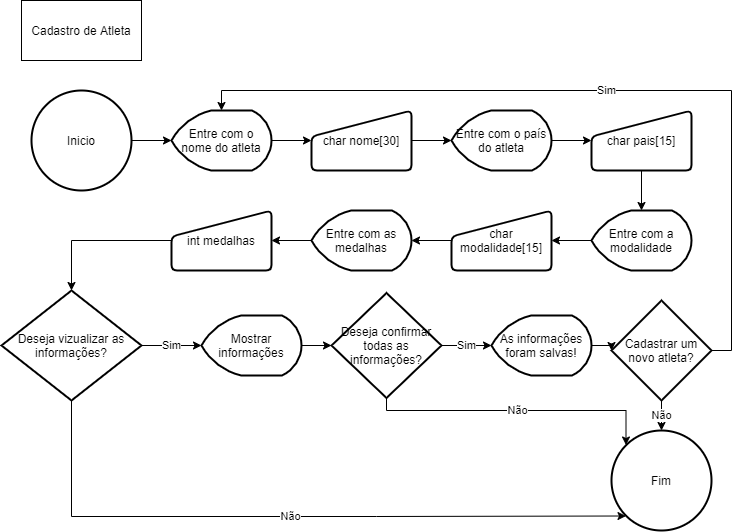

The diagram above was exported from draw.io. Its source (the exported page's mxGraphModel, read from the mxfile embedded in the PNG):
<mxGraphModel dx="868" dy="1570" grid="1" gridSize="10" guides="1" tooltips="1" connect="1" arrows="1" fold="1" page="1" pageScale="1" pageWidth="827" pageHeight="1169" math="0" shadow="0">
  <root>
    <mxCell id="0" />
    <mxCell id="1" parent="0" />
    <mxCell id="zRbxLh9wbdgasB450IYE-1" value="Cadastro de Atleta" style="rounded=0;whiteSpace=wrap;html=1;" parent="1" vertex="1">
      <mxGeometry x="40" y="-410" width="120" height="60" as="geometry" />
    </mxCell>
    <mxCell id="zRbxLh9wbdgasB450IYE-3" style="edgeStyle=orthogonalEdgeStyle;rounded=0;orthogonalLoop=1;jettySize=auto;html=1;exitX=1;exitY=0.5;exitDx=0;exitDy=0;exitPerimeter=0;" parent="1" source="zRbxLh9wbdgasB450IYE-2" target="zRbxLh9wbdgasB450IYE-4" edge="1">
      <mxGeometry relative="1" as="geometry">
        <mxPoint x="200" y="-270" as="targetPoint" />
      </mxGeometry>
    </mxCell>
    <mxCell id="zRbxLh9wbdgasB450IYE-2" value="Inicio" style="strokeWidth=2;html=1;shape=mxgraph.flowchart.start_2;whiteSpace=wrap;" parent="1" vertex="1">
      <mxGeometry x="50" y="-320" width="100" height="100" as="geometry" />
    </mxCell>
    <mxCell id="zRbxLh9wbdgasB450IYE-5" style="edgeStyle=orthogonalEdgeStyle;rounded=0;orthogonalLoop=1;jettySize=auto;html=1;exitX=1;exitY=0.5;exitDx=0;exitDy=0;exitPerimeter=0;" parent="1" source="zRbxLh9wbdgasB450IYE-4" target="zRbxLh9wbdgasB450IYE-6" edge="1">
      <mxGeometry relative="1" as="geometry">
        <mxPoint x="330" y="-270" as="targetPoint" />
      </mxGeometry>
    </mxCell>
    <mxCell id="zRbxLh9wbdgasB450IYE-4" value="Entre com o nome do atleta" style="strokeWidth=2;html=1;shape=mxgraph.flowchart.display;whiteSpace=wrap;" parent="1" vertex="1">
      <mxGeometry x="190" y="-300" width="100" height="60" as="geometry" />
    </mxCell>
    <mxCell id="zRbxLh9wbdgasB450IYE-7" style="edgeStyle=orthogonalEdgeStyle;rounded=0;orthogonalLoop=1;jettySize=auto;html=1;exitX=1;exitY=0.5;exitDx=0;exitDy=0;" parent="1" source="zRbxLh9wbdgasB450IYE-6" target="zRbxLh9wbdgasB450IYE-8" edge="1">
      <mxGeometry relative="1" as="geometry">
        <mxPoint x="470" y="-270" as="targetPoint" />
      </mxGeometry>
    </mxCell>
    <mxCell id="zRbxLh9wbdgasB450IYE-6" value="char nome[30]" style="html=1;strokeWidth=2;shape=manualInput;whiteSpace=wrap;rounded=1;size=26;arcSize=11;" parent="1" vertex="1">
      <mxGeometry x="330" y="-300" width="100" height="60" as="geometry" />
    </mxCell>
    <mxCell id="zRbxLh9wbdgasB450IYE-9" style="edgeStyle=orthogonalEdgeStyle;rounded=0;orthogonalLoop=1;jettySize=auto;html=1;exitX=1;exitY=0.5;exitDx=0;exitDy=0;exitPerimeter=0;" parent="1" source="zRbxLh9wbdgasB450IYE-8" target="zRbxLh9wbdgasB450IYE-10" edge="1">
      <mxGeometry relative="1" as="geometry">
        <mxPoint x="610" y="-270" as="targetPoint" />
      </mxGeometry>
    </mxCell>
    <mxCell id="zRbxLh9wbdgasB450IYE-8" value="Entre com o país&lt;br&gt;do atleta" style="strokeWidth=2;html=1;shape=mxgraph.flowchart.display;whiteSpace=wrap;" parent="1" vertex="1">
      <mxGeometry x="470" y="-300" width="100" height="60" as="geometry" />
    </mxCell>
    <mxCell id="zRbxLh9wbdgasB450IYE-11" style="edgeStyle=orthogonalEdgeStyle;rounded=0;orthogonalLoop=1;jettySize=auto;html=1;exitX=0.5;exitY=1;exitDx=0;exitDy=0;" parent="1" source="zRbxLh9wbdgasB450IYE-10" target="zRbxLh9wbdgasB450IYE-12" edge="1">
      <mxGeometry relative="1" as="geometry">
        <mxPoint x="660" y="-200" as="targetPoint" />
      </mxGeometry>
    </mxCell>
    <mxCell id="zRbxLh9wbdgasB450IYE-10" value="char pais[15]" style="html=1;strokeWidth=2;shape=manualInput;whiteSpace=wrap;rounded=1;size=26;arcSize=11;" parent="1" vertex="1">
      <mxGeometry x="610" y="-300" width="100" height="60" as="geometry" />
    </mxCell>
    <mxCell id="zRbxLh9wbdgasB450IYE-13" style="edgeStyle=orthogonalEdgeStyle;rounded=0;orthogonalLoop=1;jettySize=auto;html=1;exitX=0;exitY=0.5;exitDx=0;exitDy=0;exitPerimeter=0;" parent="1" source="zRbxLh9wbdgasB450IYE-12" target="zRbxLh9wbdgasB450IYE-14" edge="1">
      <mxGeometry relative="1" as="geometry">
        <mxPoint x="570" y="-170" as="targetPoint" />
      </mxGeometry>
    </mxCell>
    <mxCell id="zRbxLh9wbdgasB450IYE-12" value="Entre com a modalidade" style="strokeWidth=2;html=1;shape=mxgraph.flowchart.display;whiteSpace=wrap;" parent="1" vertex="1">
      <mxGeometry x="610" y="-200" width="100" height="60" as="geometry" />
    </mxCell>
    <mxCell id="zRbxLh9wbdgasB450IYE-15" style="edgeStyle=orthogonalEdgeStyle;rounded=0;orthogonalLoop=1;jettySize=auto;html=1;exitX=0;exitY=0.5;exitDx=0;exitDy=0;" parent="1" source="zRbxLh9wbdgasB450IYE-14" target="zRbxLh9wbdgasB450IYE-16" edge="1">
      <mxGeometry relative="1" as="geometry">
        <mxPoint x="430" y="-170" as="targetPoint" />
      </mxGeometry>
    </mxCell>
    <mxCell id="zRbxLh9wbdgasB450IYE-14" value="char modalidade[15]" style="html=1;strokeWidth=2;shape=manualInput;whiteSpace=wrap;rounded=1;size=26;arcSize=11;" parent="1" vertex="1">
      <mxGeometry x="470" y="-200" width="100" height="60" as="geometry" />
    </mxCell>
    <mxCell id="zRbxLh9wbdgasB450IYE-17" style="edgeStyle=orthogonalEdgeStyle;rounded=0;orthogonalLoop=1;jettySize=auto;html=1;exitX=0;exitY=0.5;exitDx=0;exitDy=0;exitPerimeter=0;" parent="1" source="zRbxLh9wbdgasB450IYE-16" target="zRbxLh9wbdgasB450IYE-18" edge="1">
      <mxGeometry relative="1" as="geometry">
        <mxPoint x="290" y="-170" as="targetPoint" />
      </mxGeometry>
    </mxCell>
    <mxCell id="zRbxLh9wbdgasB450IYE-16" value="Entre com as medalhas" style="strokeWidth=2;html=1;shape=mxgraph.flowchart.display;whiteSpace=wrap;" parent="1" vertex="1">
      <mxGeometry x="330" y="-200" width="100" height="60" as="geometry" />
    </mxCell>
    <mxCell id="2Q0rwDW3i9Dy_U_ebVG--21" style="edgeStyle=orthogonalEdgeStyle;rounded=0;orthogonalLoop=1;jettySize=auto;html=1;exitX=0;exitY=0.5;exitDx=0;exitDy=0;entryX=0.5;entryY=0;entryDx=0;entryDy=0;entryPerimeter=0;" edge="1" parent="1" source="zRbxLh9wbdgasB450IYE-18" target="2Q0rwDW3i9Dy_U_ebVG--5">
      <mxGeometry relative="1" as="geometry" />
    </mxCell>
    <mxCell id="zRbxLh9wbdgasB450IYE-18" value="int medalhas" style="html=1;strokeWidth=2;shape=manualInput;whiteSpace=wrap;rounded=1;size=26;arcSize=11;" parent="1" vertex="1">
      <mxGeometry x="190" y="-200" width="100" height="60" as="geometry" />
    </mxCell>
    <mxCell id="2Q0rwDW3i9Dy_U_ebVG--11" value="Sim" style="edgeStyle=orthogonalEdgeStyle;rounded=0;orthogonalLoop=1;jettySize=auto;html=1;exitX=1;exitY=0.5;exitDx=0;exitDy=0;exitPerimeter=0;entryX=0;entryY=0.5;entryDx=0;entryDy=0;entryPerimeter=0;" edge="1" parent="1" source="2Q0rwDW3i9Dy_U_ebVG--5" target="2Q0rwDW3i9Dy_U_ebVG--9">
      <mxGeometry relative="1" as="geometry" />
    </mxCell>
    <mxCell id="2Q0rwDW3i9Dy_U_ebVG--22" value="Não" style="edgeStyle=orthogonalEdgeStyle;rounded=0;orthogonalLoop=1;jettySize=auto;html=1;exitX=0.5;exitY=1;exitDx=0;exitDy=0;exitPerimeter=0;entryX=0.145;entryY=0.855;entryDx=0;entryDy=0;entryPerimeter=0;" edge="1" parent="1" source="2Q0rwDW3i9Dy_U_ebVG--5" target="2Q0rwDW3i9Dy_U_ebVG--20">
      <mxGeometry relative="1" as="geometry">
        <mxPoint x="90" y="50" as="targetPoint" />
        <Array as="points">
          <mxPoint x="90" y="106" />
          <mxPoint x="395" y="106" />
        </Array>
      </mxGeometry>
    </mxCell>
    <mxCell id="2Q0rwDW3i9Dy_U_ebVG--5" value="Deseja vizualizar as informações?" style="strokeWidth=2;html=1;shape=mxgraph.flowchart.decision;whiteSpace=wrap;" vertex="1" parent="1">
      <mxGeometry x="20" y="-120" width="140" height="110" as="geometry" />
    </mxCell>
    <mxCell id="2Q0rwDW3i9Dy_U_ebVG--12" style="edgeStyle=orthogonalEdgeStyle;rounded=0;orthogonalLoop=1;jettySize=auto;html=1;exitX=1;exitY=0.5;exitDx=0;exitDy=0;exitPerimeter=0;" edge="1" parent="1" source="2Q0rwDW3i9Dy_U_ebVG--9" target="2Q0rwDW3i9Dy_U_ebVG--13">
      <mxGeometry relative="1" as="geometry">
        <mxPoint x="350" y="-65" as="targetPoint" />
      </mxGeometry>
    </mxCell>
    <mxCell id="2Q0rwDW3i9Dy_U_ebVG--9" value="Mostrar informações" style="strokeWidth=2;html=1;shape=mxgraph.flowchart.display;whiteSpace=wrap;" vertex="1" parent="1">
      <mxGeometry x="220" y="-95" width="100" height="60" as="geometry" />
    </mxCell>
    <mxCell id="2Q0rwDW3i9Dy_U_ebVG--10" style="edgeStyle=orthogonalEdgeStyle;rounded=0;orthogonalLoop=1;jettySize=auto;html=1;exitX=0.5;exitY=1;exitDx=0;exitDy=0;exitPerimeter=0;" edge="1" parent="1" source="2Q0rwDW3i9Dy_U_ebVG--9" target="2Q0rwDW3i9Dy_U_ebVG--9">
      <mxGeometry relative="1" as="geometry" />
    </mxCell>
    <mxCell id="2Q0rwDW3i9Dy_U_ebVG--14" value="Sim" style="edgeStyle=orthogonalEdgeStyle;rounded=0;orthogonalLoop=1;jettySize=auto;html=1;exitX=1;exitY=0.5;exitDx=0;exitDy=0;exitPerimeter=0;entryX=0;entryY=0.5;entryDx=0;entryDy=0;entryPerimeter=0;" edge="1" parent="1" source="2Q0rwDW3i9Dy_U_ebVG--13" target="2Q0rwDW3i9Dy_U_ebVG--15">
      <mxGeometry relative="1" as="geometry">
        <mxPoint x="510" y="-65" as="targetPoint" />
      </mxGeometry>
    </mxCell>
    <mxCell id="2Q0rwDW3i9Dy_U_ebVG--23" value="Não" style="edgeStyle=orthogonalEdgeStyle;rounded=0;orthogonalLoop=1;jettySize=auto;html=1;exitX=0.5;exitY=1;exitDx=0;exitDy=0;exitPerimeter=0;entryX=0.145;entryY=0.145;entryDx=0;entryDy=0;entryPerimeter=0;" edge="1" parent="1" source="2Q0rwDW3i9Dy_U_ebVG--13" target="2Q0rwDW3i9Dy_U_ebVG--20">
      <mxGeometry relative="1" as="geometry">
        <mxPoint x="405" y="40" as="targetPoint" />
        <Array as="points">
          <mxPoint x="405" />
          <mxPoint x="645" />
        </Array>
      </mxGeometry>
    </mxCell>
    <mxCell id="2Q0rwDW3i9Dy_U_ebVG--13" value="Deseja confirmar todas as informações?" style="strokeWidth=2;html=1;shape=mxgraph.flowchart.decision;whiteSpace=wrap;" vertex="1" parent="1">
      <mxGeometry x="350" y="-117.5" width="110" height="105" as="geometry" />
    </mxCell>
    <mxCell id="2Q0rwDW3i9Dy_U_ebVG--16" style="edgeStyle=orthogonalEdgeStyle;rounded=0;orthogonalLoop=1;jettySize=auto;html=1;exitX=1;exitY=0.5;exitDx=0;exitDy=0;exitPerimeter=0;" edge="1" parent="1" source="2Q0rwDW3i9Dy_U_ebVG--15" target="2Q0rwDW3i9Dy_U_ebVG--17">
      <mxGeometry relative="1" as="geometry">
        <mxPoint x="640" y="-65" as="targetPoint" />
      </mxGeometry>
    </mxCell>
    <mxCell id="2Q0rwDW3i9Dy_U_ebVG--15" value="As informações foram salvas!" style="strokeWidth=2;html=1;shape=mxgraph.flowchart.display;whiteSpace=wrap;" vertex="1" parent="1">
      <mxGeometry x="510" y="-95" width="100" height="60" as="geometry" />
    </mxCell>
    <mxCell id="2Q0rwDW3i9Dy_U_ebVG--18" value="Sim" style="edgeStyle=orthogonalEdgeStyle;rounded=0;orthogonalLoop=1;jettySize=auto;html=1;exitX=1;exitY=0.5;exitDx=0;exitDy=0;exitPerimeter=0;entryX=0.5;entryY=0;entryDx=0;entryDy=0;entryPerimeter=0;" edge="1" parent="1" source="2Q0rwDW3i9Dy_U_ebVG--17" target="zRbxLh9wbdgasB450IYE-4">
      <mxGeometry relative="1" as="geometry">
        <mxPoint x="770" y="-60" as="targetPoint" />
      </mxGeometry>
    </mxCell>
    <mxCell id="2Q0rwDW3i9Dy_U_ebVG--19" value="Não" style="edgeStyle=orthogonalEdgeStyle;rounded=0;orthogonalLoop=1;jettySize=auto;html=1;exitX=0.5;exitY=1;exitDx=0;exitDy=0;exitPerimeter=0;entryX=0.5;entryY=0;entryDx=0;entryDy=0;entryPerimeter=0;" edge="1" parent="1" source="2Q0rwDW3i9Dy_U_ebVG--17" target="2Q0rwDW3i9Dy_U_ebVG--20">
      <mxGeometry relative="1" as="geometry">
        <mxPoint x="680" y="30" as="targetPoint" />
      </mxGeometry>
    </mxCell>
    <mxCell id="2Q0rwDW3i9Dy_U_ebVG--17" value="Cadastrar um novo atleta?" style="strokeWidth=2;html=1;shape=mxgraph.flowchart.decision;whiteSpace=wrap;" vertex="1" parent="1">
      <mxGeometry x="630" y="-110" width="100" height="100" as="geometry" />
    </mxCell>
    <mxCell id="2Q0rwDW3i9Dy_U_ebVG--20" value="Fim" style="strokeWidth=2;html=1;shape=mxgraph.flowchart.start_2;whiteSpace=wrap;" vertex="1" parent="1">
      <mxGeometry x="630" y="20" width="100" height="100" as="geometry" />
    </mxCell>
  </root>
</mxGraphModel>